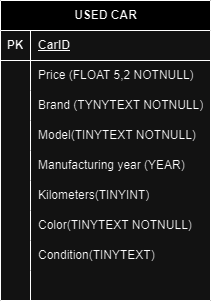

The diagram above was exported from draw.io. Its source (the exported page's mxGraphModel, read from the mxfile embedded in the PNG):
<mxGraphModel dx="819" dy="453" grid="1" gridSize="10" guides="1" tooltips="1" connect="1" arrows="1" fold="1" page="1" pageScale="1" pageWidth="850" pageHeight="1100" math="0" shadow="0">
  <root>
    <mxCell id="0" />
    <mxCell id="1" parent="0" />
    <mxCell id="oBV4JhfEr4sbnhZktpqZ-1" value="USED CAR" style="shape=table;startSize=30;container=1;collapsible=1;childLayout=tableLayout;fixedRows=1;rowLines=0;fontStyle=1;align=center;resizeLast=1;html=1;" vertex="1" parent="1">
      <mxGeometry x="310" y="60" width="210" height="300" as="geometry" />
    </mxCell>
    <mxCell id="oBV4JhfEr4sbnhZktpqZ-2" value="" style="shape=tableRow;horizontal=0;startSize=0;swimlaneHead=0;swimlaneBody=0;fillColor=none;collapsible=0;dropTarget=0;points=[[0,0.5],[1,0.5]];portConstraint=eastwest;top=0;left=0;right=0;bottom=1;" vertex="1" parent="oBV4JhfEr4sbnhZktpqZ-1">
      <mxGeometry y="30" width="210" height="30" as="geometry" />
    </mxCell>
    <mxCell id="oBV4JhfEr4sbnhZktpqZ-3" value="PK" style="shape=partialRectangle;connectable=0;fillColor=none;top=0;left=0;bottom=0;right=0;fontStyle=1;overflow=hidden;whiteSpace=wrap;html=1;" vertex="1" parent="oBV4JhfEr4sbnhZktpqZ-2">
      <mxGeometry width="30" height="30" as="geometry">
        <mxRectangle width="30" height="30" as="alternateBounds" />
      </mxGeometry>
    </mxCell>
    <mxCell id="oBV4JhfEr4sbnhZktpqZ-4" value="CarID" style="shape=partialRectangle;connectable=0;fillColor=none;top=0;left=0;bottom=0;right=0;align=left;spacingLeft=6;fontStyle=5;overflow=hidden;whiteSpace=wrap;html=1;" vertex="1" parent="oBV4JhfEr4sbnhZktpqZ-2">
      <mxGeometry x="30" width="180" height="30" as="geometry">
        <mxRectangle width="180" height="30" as="alternateBounds" />
      </mxGeometry>
    </mxCell>
    <mxCell id="oBV4JhfEr4sbnhZktpqZ-5" value="" style="shape=tableRow;horizontal=0;startSize=0;swimlaneHead=0;swimlaneBody=0;fillColor=none;collapsible=0;dropTarget=0;points=[[0,0.5],[1,0.5]];portConstraint=eastwest;top=0;left=0;right=0;bottom=0;" vertex="1" parent="oBV4JhfEr4sbnhZktpqZ-1">
      <mxGeometry y="60" width="210" height="30" as="geometry" />
    </mxCell>
    <mxCell id="oBV4JhfEr4sbnhZktpqZ-6" value="" style="shape=partialRectangle;connectable=0;fillColor=none;top=0;left=0;bottom=0;right=0;editable=1;overflow=hidden;whiteSpace=wrap;html=1;" vertex="1" parent="oBV4JhfEr4sbnhZktpqZ-5">
      <mxGeometry width="30" height="30" as="geometry">
        <mxRectangle width="30" height="30" as="alternateBounds" />
      </mxGeometry>
    </mxCell>
    <mxCell id="oBV4JhfEr4sbnhZktpqZ-7" value="Price (FLOAT 5,2 NOTNULL)" style="shape=partialRectangle;connectable=0;fillColor=none;top=0;left=0;bottom=0;right=0;align=left;spacingLeft=6;overflow=hidden;whiteSpace=wrap;html=1;" vertex="1" parent="oBV4JhfEr4sbnhZktpqZ-5">
      <mxGeometry x="30" width="180" height="30" as="geometry">
        <mxRectangle width="180" height="30" as="alternateBounds" />
      </mxGeometry>
    </mxCell>
    <mxCell id="oBV4JhfEr4sbnhZktpqZ-8" value="" style="shape=tableRow;horizontal=0;startSize=0;swimlaneHead=0;swimlaneBody=0;fillColor=none;collapsible=0;dropTarget=0;points=[[0,0.5],[1,0.5]];portConstraint=eastwest;top=0;left=0;right=0;bottom=0;" vertex="1" parent="oBV4JhfEr4sbnhZktpqZ-1">
      <mxGeometry y="90" width="210" height="30" as="geometry" />
    </mxCell>
    <mxCell id="oBV4JhfEr4sbnhZktpqZ-9" value="" style="shape=partialRectangle;connectable=0;fillColor=none;top=0;left=0;bottom=0;right=0;editable=1;overflow=hidden;whiteSpace=wrap;html=1;" vertex="1" parent="oBV4JhfEr4sbnhZktpqZ-8">
      <mxGeometry width="30" height="30" as="geometry">
        <mxRectangle width="30" height="30" as="alternateBounds" />
      </mxGeometry>
    </mxCell>
    <mxCell id="oBV4JhfEr4sbnhZktpqZ-10" value="Brand (TYNYTEXT NOTNULL)" style="shape=partialRectangle;connectable=0;fillColor=none;top=0;left=0;bottom=0;right=0;align=left;spacingLeft=6;overflow=hidden;whiteSpace=wrap;html=1;" vertex="1" parent="oBV4JhfEr4sbnhZktpqZ-8">
      <mxGeometry x="30" width="180" height="30" as="geometry">
        <mxRectangle width="180" height="30" as="alternateBounds" />
      </mxGeometry>
    </mxCell>
    <mxCell id="oBV4JhfEr4sbnhZktpqZ-11" value="" style="shape=tableRow;horizontal=0;startSize=0;swimlaneHead=0;swimlaneBody=0;fillColor=none;collapsible=0;dropTarget=0;points=[[0,0.5],[1,0.5]];portConstraint=eastwest;top=0;left=0;right=0;bottom=0;" vertex="1" parent="oBV4JhfEr4sbnhZktpqZ-1">
      <mxGeometry y="120" width="210" height="30" as="geometry" />
    </mxCell>
    <mxCell id="oBV4JhfEr4sbnhZktpqZ-12" value="" style="shape=partialRectangle;connectable=0;fillColor=none;top=0;left=0;bottom=0;right=0;editable=1;overflow=hidden;whiteSpace=wrap;html=1;" vertex="1" parent="oBV4JhfEr4sbnhZktpqZ-11">
      <mxGeometry width="30" height="30" as="geometry">
        <mxRectangle width="30" height="30" as="alternateBounds" />
      </mxGeometry>
    </mxCell>
    <mxCell id="oBV4JhfEr4sbnhZktpqZ-13" value="Model(TINYTEXT NOTNULL)" style="shape=partialRectangle;connectable=0;fillColor=none;top=0;left=0;bottom=0;right=0;align=left;spacingLeft=6;overflow=hidden;whiteSpace=wrap;html=1;" vertex="1" parent="oBV4JhfEr4sbnhZktpqZ-11">
      <mxGeometry x="30" width="180" height="30" as="geometry">
        <mxRectangle width="180" height="30" as="alternateBounds" />
      </mxGeometry>
    </mxCell>
    <mxCell id="oBV4JhfEr4sbnhZktpqZ-14" value="" style="shape=tableRow;horizontal=0;startSize=0;swimlaneHead=0;swimlaneBody=0;fillColor=none;collapsible=0;dropTarget=0;points=[[0,0.5],[1,0.5]];portConstraint=eastwest;top=0;left=0;right=0;bottom=0;" vertex="1" parent="oBV4JhfEr4sbnhZktpqZ-1">
      <mxGeometry y="150" width="210" height="30" as="geometry" />
    </mxCell>
    <mxCell id="oBV4JhfEr4sbnhZktpqZ-15" value="" style="shape=partialRectangle;connectable=0;fillColor=none;top=0;left=0;bottom=0;right=0;editable=1;overflow=hidden;whiteSpace=wrap;html=1;" vertex="1" parent="oBV4JhfEr4sbnhZktpqZ-14">
      <mxGeometry width="30" height="30" as="geometry">
        <mxRectangle width="30" height="30" as="alternateBounds" />
      </mxGeometry>
    </mxCell>
    <mxCell id="oBV4JhfEr4sbnhZktpqZ-16" value="Manufacturing year (YEAR)" style="shape=partialRectangle;connectable=0;fillColor=none;top=0;left=0;bottom=0;right=0;align=left;spacingLeft=6;overflow=hidden;whiteSpace=wrap;html=1;" vertex="1" parent="oBV4JhfEr4sbnhZktpqZ-14">
      <mxGeometry x="30" width="180" height="30" as="geometry">
        <mxRectangle width="180" height="30" as="alternateBounds" />
      </mxGeometry>
    </mxCell>
    <mxCell id="oBV4JhfEr4sbnhZktpqZ-17" value="" style="shape=tableRow;horizontal=0;startSize=0;swimlaneHead=0;swimlaneBody=0;fillColor=none;collapsible=0;dropTarget=0;points=[[0,0.5],[1,0.5]];portConstraint=eastwest;top=0;left=0;right=0;bottom=0;" vertex="1" parent="oBV4JhfEr4sbnhZktpqZ-1">
      <mxGeometry y="180" width="210" height="30" as="geometry" />
    </mxCell>
    <mxCell id="oBV4JhfEr4sbnhZktpqZ-18" value="" style="shape=partialRectangle;connectable=0;fillColor=none;top=0;left=0;bottom=0;right=0;editable=1;overflow=hidden;whiteSpace=wrap;html=1;" vertex="1" parent="oBV4JhfEr4sbnhZktpqZ-17">
      <mxGeometry width="30" height="30" as="geometry">
        <mxRectangle width="30" height="30" as="alternateBounds" />
      </mxGeometry>
    </mxCell>
    <mxCell id="oBV4JhfEr4sbnhZktpqZ-19" value="Kilometers(TINYINT)" style="shape=partialRectangle;connectable=0;fillColor=none;top=0;left=0;bottom=0;right=0;align=left;spacingLeft=6;overflow=hidden;whiteSpace=wrap;html=1;" vertex="1" parent="oBV4JhfEr4sbnhZktpqZ-17">
      <mxGeometry x="30" width="180" height="30" as="geometry">
        <mxRectangle width="180" height="30" as="alternateBounds" />
      </mxGeometry>
    </mxCell>
    <mxCell id="oBV4JhfEr4sbnhZktpqZ-20" value="" style="shape=tableRow;horizontal=0;startSize=0;swimlaneHead=0;swimlaneBody=0;fillColor=none;collapsible=0;dropTarget=0;points=[[0,0.5],[1,0.5]];portConstraint=eastwest;top=0;left=0;right=0;bottom=0;" vertex="1" parent="oBV4JhfEr4sbnhZktpqZ-1">
      <mxGeometry y="210" width="210" height="30" as="geometry" />
    </mxCell>
    <mxCell id="oBV4JhfEr4sbnhZktpqZ-21" value="" style="shape=partialRectangle;connectable=0;fillColor=none;top=0;left=0;bottom=0;right=0;editable=1;overflow=hidden;whiteSpace=wrap;html=1;" vertex="1" parent="oBV4JhfEr4sbnhZktpqZ-20">
      <mxGeometry width="30" height="30" as="geometry">
        <mxRectangle width="30" height="30" as="alternateBounds" />
      </mxGeometry>
    </mxCell>
    <mxCell id="oBV4JhfEr4sbnhZktpqZ-22" value="Color(TINYTEXT NOTNULL)" style="shape=partialRectangle;connectable=0;fillColor=none;top=0;left=0;bottom=0;right=0;align=left;spacingLeft=6;overflow=hidden;whiteSpace=wrap;html=1;" vertex="1" parent="oBV4JhfEr4sbnhZktpqZ-20">
      <mxGeometry x="30" width="180" height="30" as="geometry">
        <mxRectangle width="180" height="30" as="alternateBounds" />
      </mxGeometry>
    </mxCell>
    <mxCell id="oBV4JhfEr4sbnhZktpqZ-23" value="" style="shape=tableRow;horizontal=0;startSize=0;swimlaneHead=0;swimlaneBody=0;fillColor=none;collapsible=0;dropTarget=0;points=[[0,0.5],[1,0.5]];portConstraint=eastwest;top=0;left=0;right=0;bottom=0;" vertex="1" parent="oBV4JhfEr4sbnhZktpqZ-1">
      <mxGeometry y="240" width="210" height="30" as="geometry" />
    </mxCell>
    <mxCell id="oBV4JhfEr4sbnhZktpqZ-24" value="" style="shape=partialRectangle;connectable=0;fillColor=none;top=0;left=0;bottom=0;right=0;editable=1;overflow=hidden;whiteSpace=wrap;html=1;" vertex="1" parent="oBV4JhfEr4sbnhZktpqZ-23">
      <mxGeometry width="30" height="30" as="geometry">
        <mxRectangle width="30" height="30" as="alternateBounds" />
      </mxGeometry>
    </mxCell>
    <mxCell id="oBV4JhfEr4sbnhZktpqZ-25" value="Condition(TINYTEXT)" style="shape=partialRectangle;connectable=0;fillColor=none;top=0;left=0;bottom=0;right=0;align=left;spacingLeft=6;overflow=hidden;whiteSpace=wrap;html=1;" vertex="1" parent="oBV4JhfEr4sbnhZktpqZ-23">
      <mxGeometry x="30" width="180" height="30" as="geometry">
        <mxRectangle width="180" height="30" as="alternateBounds" />
      </mxGeometry>
    </mxCell>
    <mxCell id="oBV4JhfEr4sbnhZktpqZ-26" value="" style="shape=tableRow;horizontal=0;startSize=0;swimlaneHead=0;swimlaneBody=0;fillColor=none;collapsible=0;dropTarget=0;points=[[0,0.5],[1,0.5]];portConstraint=eastwest;top=0;left=0;right=0;bottom=0;" vertex="1" parent="oBV4JhfEr4sbnhZktpqZ-1">
      <mxGeometry y="270" width="210" height="30" as="geometry" />
    </mxCell>
    <mxCell id="oBV4JhfEr4sbnhZktpqZ-27" value="" style="shape=partialRectangle;connectable=0;fillColor=none;top=0;left=0;bottom=0;right=0;editable=1;overflow=hidden;whiteSpace=wrap;html=1;" vertex="1" parent="oBV4JhfEr4sbnhZktpqZ-26">
      <mxGeometry width="30" height="30" as="geometry">
        <mxRectangle width="30" height="30" as="alternateBounds" />
      </mxGeometry>
    </mxCell>
    <mxCell id="oBV4JhfEr4sbnhZktpqZ-28" value="" style="shape=partialRectangle;connectable=0;fillColor=none;top=0;left=0;bottom=0;right=0;align=left;spacingLeft=6;overflow=hidden;whiteSpace=wrap;html=1;" vertex="1" parent="oBV4JhfEr4sbnhZktpqZ-26">
      <mxGeometry x="30" width="180" height="30" as="geometry">
        <mxRectangle width="180" height="30" as="alternateBounds" />
      </mxGeometry>
    </mxCell>
  </root>
</mxGraphModel>